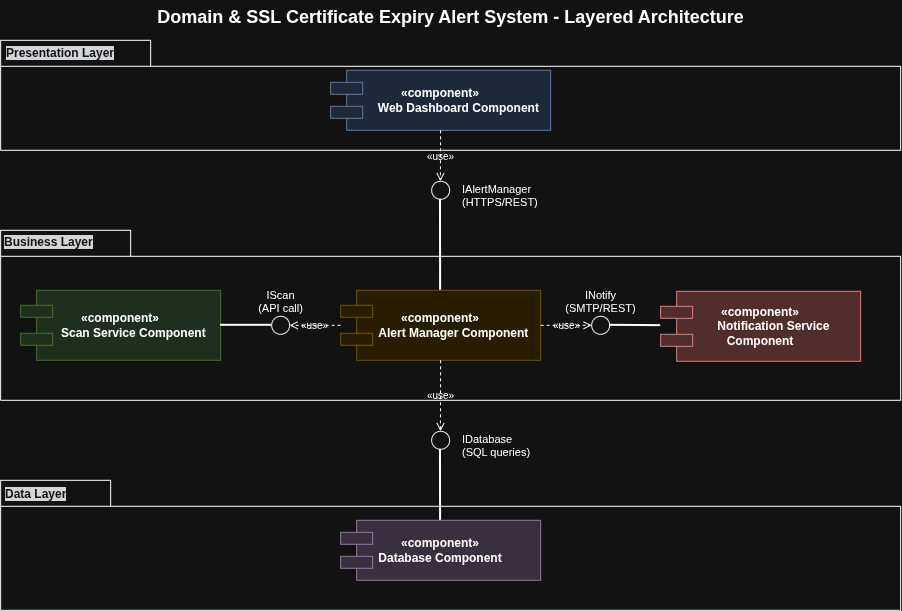

The diagram above was exported from draw.io. Its source (the exported page's mxGraphModel, read from the mxfile embedded in the PNG):
<mxGraphModel dx="1151" dy="639" grid="1" gridSize="10" guides="1" tooltips="1" connect="1" arrows="1" fold="1" page="1" pageScale="1" pageWidth="1100" pageHeight="800" math="0" shadow="0">
  <root>
    <mxCell id="0" />
    <mxCell id="1" parent="0" />
    <mxCell id="title" parent="1" style="text;html=1;fontSize=18;fontStyle=1;align=center;" value="Domain &amp; SSL Certificate Expiry Alert System - Layered Architecture" vertex="1">
      <mxGeometry height="30" width="700" x="140" as="geometry" />
    </mxCell>
    <mxCell id="presLayer" parent="1" style="shape=folder;fontStyle=1;spacingTop=10;tabWidth=150;tabHeight=26;tabPosition=left;html=1;whiteSpace=wrap;verticalAlign=top;fillColor=none;" value="" vertex="1">
      <mxGeometry height="110" width="900" x="40" y="40" as="geometry" />
    </mxCell>
    <mxCell id="bizLayer" parent="1" style="shape=folder;fontStyle=1;spacingTop=10;tabWidth=130;tabHeight=26;tabPosition=left;html=1;whiteSpace=wrap;verticalAlign=top;fillColor=none;" value="" vertex="1">
      <mxGeometry height="170" width="900" x="40" y="230" as="geometry" />
    </mxCell>
    <mxCell id="dataLayer" parent="1" style="shape=folder;fontStyle=1;spacingTop=10;tabWidth=110;tabHeight=26;tabPosition=left;html=1;whiteSpace=wrap;verticalAlign=top;fillColor=none;" value="" vertex="1">
      <mxGeometry height="130" width="900" x="40" y="480" as="geometry" />
    </mxCell>
    <mxCell id="ui" parent="1" style="shape=component;align=center;verticalAlign=middle;fontSize=12;fontStyle=1;whiteSpace=wrap;html=1;fillColor=#dae8fc;strokeColor=#6c8ebf;" value="«component»&lt;br&gt;&lt;span style=&quot;white-space: pre;&quot;&gt;&#09;&lt;/span&gt;&amp;nbsp; &amp;nbsp;Web Dashboard Component" vertex="1">
      <mxGeometry height="60" width="220" x="370" y="70" as="geometry" />
    </mxCell>
    <mxCell id="scan" parent="1" style="shape=component;align=center;verticalAlign=middle;fontSize=12;fontStyle=1;whiteSpace=wrap;html=1;fillColor=#d5e8d4;strokeColor=#82b366;" value="«component»&lt;br&gt;&lt;span style=&quot;white-space: pre;&quot;&gt;&#09;&lt;/span&gt;Scan Service Component" vertex="1">
      <mxGeometry height="70" width="200" x="60" y="290" as="geometry" />
    </mxCell>
    <mxCell id="alert" parent="1" style="shape=component;align=center;verticalAlign=middle;fontSize=12;fontStyle=1;whiteSpace=wrap;html=1;fillColor=#fff2cc;strokeColor=#d6b656;" value="«component»&lt;br&gt;&lt;span style=&quot;white-space: pre;&quot;&gt;&#09;&lt;/span&gt;Alert Manager Component" vertex="1">
      <mxGeometry height="70" width="200" x="380" y="290" as="geometry" />
    </mxCell>
    <mxCell id="notif" parent="1" style="shape=component;align=center;verticalAlign=middle;fontSize=12;fontStyle=1;whiteSpace=wrap;html=1;fillColor=#f8cecc;strokeColor=#b85450;" value="«component»&lt;br&gt;&lt;span style=&quot;white-space: pre;&quot;&gt;&#09;&lt;/span&gt;Notification Service Component" vertex="1">
      <mxGeometry height="70" width="200" x="700" y="291" as="geometry" />
    </mxCell>
    <mxCell id="db" parent="1" style="shape=component;align=center;verticalAlign=middle;fontSize=12;fontStyle=1;whiteSpace=wrap;html=1;fillColor=#e1d5e7;strokeColor=#9673a6;" value="«component»&lt;br&gt;Database Component" vertex="1">
      <mxGeometry height="60" width="200" x="380" y="520" as="geometry" />
    </mxCell>
    <mxCell id="ballAlert" parent="1" style="ellipse;whiteSpace=wrap;html=1;fillColor=#ffffff;strokeColor=#000000;" value="" vertex="1">
      <mxGeometry height="18" width="18" x="471" y="181" as="geometry" />
    </mxCell>
    <mxCell id="lblAlert" parent="1" style="text;html=1;fontSize=11;align=left;" value="IAlertManager&lt;br&gt;(HTTPS/REST)" vertex="1">
      <mxGeometry height="30" width="140" x="500" y="176" as="geometry" />
    </mxCell>
    <mxCell id="ballScan" parent="1" style="ellipse;whiteSpace=wrap;html=1;fillColor=#ffffff;strokeColor=#000000;" value="" vertex="1">
      <mxGeometry height="18" width="18" x="311" y="316" as="geometry" />
    </mxCell>
    <mxCell id="lblScan" parent="1" style="text;html=1;fontSize=11;align=center;" value="IScan&lt;br&gt;(API call)" vertex="1">
      <mxGeometry height="30" width="80" x="280" y="282" as="geometry" />
    </mxCell>
    <mxCell id="ballNotif" parent="1" style="ellipse;whiteSpace=wrap;html=1;fillColor=#ffffff;strokeColor=#000000;" value="" vertex="1">
      <mxGeometry height="18" width="18" x="631" y="316" as="geometry" />
    </mxCell>
    <mxCell id="lblNotif" parent="1" style="text;html=1;fontSize=11;align=center;" value="INotify&lt;br&gt;(SMTP/REST)" vertex="1">
      <mxGeometry height="30" width="80" x="600" y="282" as="geometry" />
    </mxCell>
    <mxCell id="ballDb" parent="1" style="ellipse;whiteSpace=wrap;html=1;fillColor=#ffffff;strokeColor=#000000;" value="" vertex="1">
      <mxGeometry height="18" width="18" x="471" y="431" as="geometry" />
    </mxCell>
    <mxCell id="lblDb" parent="1" style="text;html=1;fontSize=11;align=left;" value="IDatabase&lt;br&gt;(SQL queries)" vertex="1">
      <mxGeometry height="30" width="140" x="500" y="426" as="geometry" />
    </mxCell>
    <mxCell id="pAlert" edge="1" parent="1" source="alert" style="endArrow=none;html=1;strokeWidth=2;" target="ballAlert">
      <mxGeometry relative="1" as="geometry" />
    </mxCell>
    <mxCell id="pScan" edge="1" parent="1" source="scan" style="endArrow=none;html=1;strokeWidth=2;" target="ballScan">
      <mxGeometry relative="1" as="geometry" />
    </mxCell>
    <mxCell id="pNotif" edge="1" parent="1" source="notif" style="endArrow=none;html=1;strokeWidth=2;" target="ballNotif">
      <mxGeometry relative="1" as="geometry" />
    </mxCell>
    <mxCell id="pDb" edge="1" parent="1" source="db" style="endArrow=none;html=1;strokeWidth=2;" target="ballDb">
      <mxGeometry relative="1" as="geometry" />
    </mxCell>
    <mxCell id="uUi" edge="1" parent="1" source="ui" style="endArrow=open;dashed=1;html=1;fontSize=10;labelBackgroundColor=none;" target="ballAlert" value="«use»">
      <mxGeometry relative="1" as="geometry" />
    </mxCell>
    <mxCell id="uScan" edge="1" parent="1" source="alert" style="endArrow=open;dashed=1;html=1;fontSize=10;labelBackgroundColor=none;" target="ballScan" value="«use»">
      <mxGeometry relative="1" as="geometry" />
    </mxCell>
    <mxCell id="uNotif" edge="1" parent="1" source="alert" style="endArrow=open;dashed=1;html=1;fontSize=10;labelBackgroundColor=none;" target="ballNotif" value="«use»">
      <mxGeometry relative="1" as="geometry" />
    </mxCell>
    <mxCell id="uDb" edge="1" parent="1" source="alert" style="endArrow=open;dashed=1;html=1;fontSize=10;labelBackgroundColor=none;" target="ballDb" value="«use»">
      <mxGeometry relative="1" as="geometry" />
    </mxCell>
    <mxCell id="FaV_d8QWLWRf6Fo2Yfw9-1" parent="1" style="text;whiteSpace=wrap;html=1;" value="&lt;span style=&quot;color: rgb(255, 255, 255); font-family: Helvetica; font-size: 12px; font-style: normal; font-variant-ligatures: normal; font-variant-caps: normal; font-weight: 700; letter-spacing: normal; orphans: 2; text-align: center; text-indent: 0px; text-transform: none; widows: 2; word-spacing: 0px; -webkit-text-stroke-width: 0px; white-space: normal; background-color: rgb(27, 29, 30); text-decoration-thickness: initial; text-decoration-style: initial; text-decoration-color: initial; display: inline !important; float: none;&quot;&gt;Presentation Layer&lt;/span&gt;" vertex="1">
      <mxGeometry height="40" width="140" x="44" y="39" as="geometry" />
    </mxCell>
    <mxCell id="FaV_d8QWLWRf6Fo2Yfw9-3" parent="1" style="text;whiteSpace=wrap;html=1;" value="&lt;span style=&quot;color: rgb(255, 255, 255); font-family: Helvetica; font-size: 12px; font-style: normal; font-variant-ligatures: normal; font-variant-caps: normal; font-weight: 700; letter-spacing: normal; orphans: 2; text-align: center; text-indent: 0px; text-transform: none; widows: 2; word-spacing: 0px; -webkit-text-stroke-width: 0px; white-space: normal; background-color: rgb(27, 29, 30); text-decoration-thickness: initial; text-decoration-style: initial; text-decoration-color: initial; display: inline !important; float: none;&quot;&gt;Business Layer&lt;/span&gt;" vertex="1">
      <mxGeometry height="40" width="120" x="42" y="228" as="geometry" />
    </mxCell>
    <mxCell id="FaV_d8QWLWRf6Fo2Yfw9-4" parent="1" style="text;whiteSpace=wrap;html=1;" value="&lt;span style=&quot;color: rgb(255, 255, 255); font-family: Helvetica; font-size: 12px; font-style: normal; font-variant-ligatures: normal; font-variant-caps: normal; font-weight: 700; letter-spacing: normal; orphans: 2; text-align: center; text-indent: 0px; text-transform: none; widows: 2; word-spacing: 0px; -webkit-text-stroke-width: 0px; white-space: normal; background-color: rgb(27, 29, 30); text-decoration-thickness: initial; text-decoration-style: initial; text-decoration-color: initial; display: inline !important; float: none;&quot;&gt;Data Layer&lt;/span&gt;" vertex="1">
      <mxGeometry height="40" width="90" x="43" y="480" as="geometry" />
    </mxCell>
  </root>
</mxGraphModel>